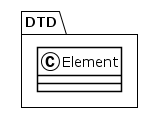

The diagram above was rendered by PlantUML. Its source (embedded in the PNG):
@startuml
!theme plain
package DTD {
class Element {
}
}
@enduml